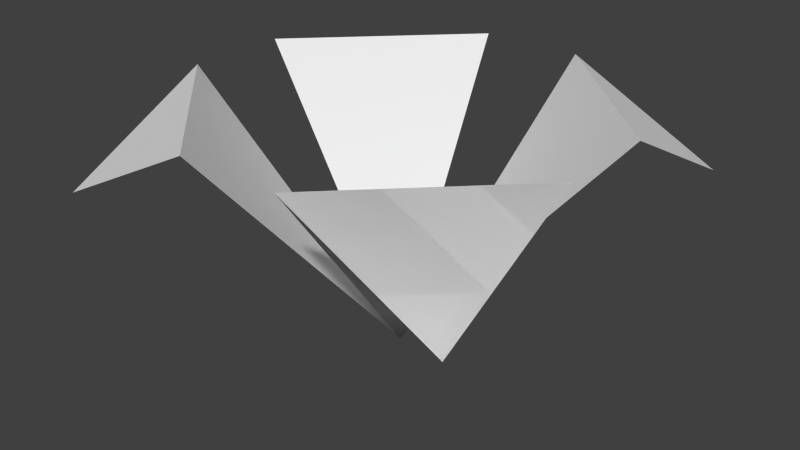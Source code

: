 # Source: Plant6.blend  (saved by Blender 2.74.0; exported with 4.5.12 LTS)
import bpy
from mathutils import Matrix  # noqa: F401  (used for matrix-valued properties, if any)

bpy.ops.wm.read_factory_settings(use_empty=True)
scene = bpy.context.scene
scene.name = 'Scene'

# ---- collections
col_collection_1 = bpy.data.collections.new('Collection 1'); scene.collection.children.link(col_collection_1)

# ---- world
world_world = bpy.data.worlds.new('World'); scene.world = world_world
world_world.color = (0.05088, 0.05088, 0.05088)
world_world.use_sun_shadow = False
world_world.sun_shadow_jitter_overblur = 0.0
world_world.cycles.sampling_method = 'MANUAL'
world_world.cycles.sample_map_resolution = 256

# ---- meshes
me_plane = bpy.data.meshes.new('Plane')
me_plane.from_pydata([(0.0, 0.0, 0.0), (1.05, 0.2585, 1.251), (0.2625, 1.034, 1.251), (1.05, 1.034, 0.8517), (-1.05, 0.2585, 1.251), (-1.05, 1.034, 0.8517), (-0.2625, 1.034, 1.251), (-1.05, -1.034, 0.8517), (-0.2625, -1.034, 1.251), (-1.05, -0.2585, 1.251), (0.2625, -1.034, 1.251), (1.05, -1.034, 0.8517), (1.05, -0.2585, 1.251)], [(4, 6)], [(3, 2, 1), (2, 0, 1), (0, 9, 8), (4, 0, 6, 5), (10, 11, 12, 0), (0, 10, 12), (9, 8, 7), (10, 12, 11)])
me_plane.use_remesh_preserve_volume = False
me_plane.use_remesh_preserve_attributes = False
me_plane.use_mirror_vertex_groups = False
me_plane.update()

# ---- objects
ob_plane = bpy.data.objects.new('Plane', me_plane)

# ---- transforms, parenting, visibility, modifiers, constraints
ob_plane.location = (0.0, 0.0, 0.0)
ob_plane.lineart.crease_threshold = 0.0

# ---- collection membership
col_collection_1.objects.link(ob_plane)

# ---- scene / render settings (as saved in the file)
scene.frame_start = 1; scene.frame_end = 250; scene.frame_set(1)
scene.render.engine = 'BLENDER_EEVEE_NEXT'
scene.render.resolution_percentage = 50
scene.render.dither_intensity = 0.0
scene.cycles.use_denoising = False
scene.cycles.samples = 10
scene.cycles.sampling_pattern = 'TABULATED_SOBOL'
scene.cycles.light_sampling_threshold = 0.0
scene.cycles.use_adaptive_sampling = False
scene.cycles.use_light_tree = False
scene.cycles.blur_glossy = 0.0
scene.cycles.pixel_filter_type = 'GAUSSIAN'
scene.cycles.sample_clamp_indirect = 0.0
scene.view_settings.view_transform = 'Standard'
bpy.context.view_layer.update()

# ---- added for rendering (the .blend has no active camera and no usable light): camera, sun
cam_auto = bpy.data.cameras.new('AutoCamera')
cam_auto.lens = 50.0
cam_auto.sensor_width = 36.0
cam_auto.clip_end = 1000.0
ob_auto_camera = bpy.data.objects.new('AutoCamera', cam_auto)
scene.collection.objects.link(ob_auto_camera)
ob_auto_camera.location = (2.96247, -3.55496, 2.99563)
ob_auto_camera.rotation_euler = (1.09748, -7.21219e-08, 0.694738)
scene.camera = ob_auto_camera
light_auto_sun = bpy.data.lights.new('AutoSun', 'SUN')
light_auto_sun.energy = 3.0
light_auto_sun.angle = 0.0523599
ob_auto_sun = bpy.data.objects.new('AutoSun', light_auto_sun)
scene.collection.objects.link(ob_auto_sun)
ob_auto_sun.rotation_euler = (0.872665, 0.174533, 0.523599)
bpy.context.view_layer.update()
